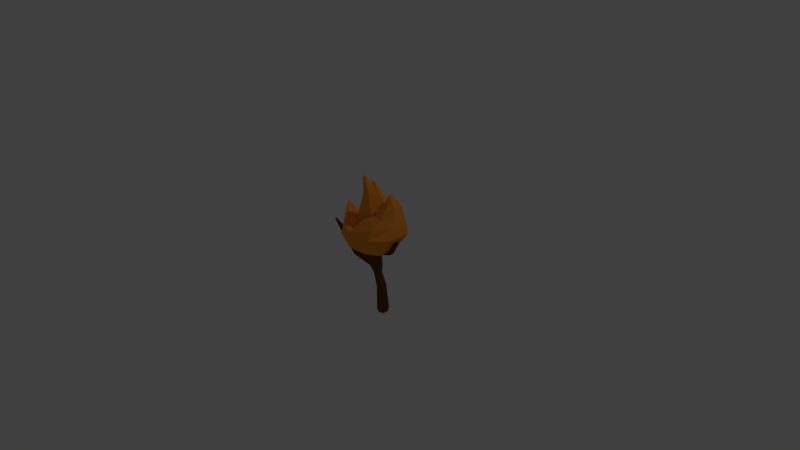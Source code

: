 # Source: Torch.blend  (saved by Blender 2.72.0; exported with 4.5.12 LTS)
import bpy
from mathutils import Matrix  # noqa: F401  (used for matrix-valued properties, if any)

bpy.ops.wm.read_factory_settings(use_empty=True)
scene = bpy.context.scene
scene.name = 'Scene'

# ---- collections
col_collection_1 = bpy.data.collections.new('Collection 1'); scene.collection.children.link(col_collection_1)
col_collection_2 = bpy.data.collections.new('Collection 2'); scene.collection.children.link(col_collection_2)
col_collection_2.hide_render = True
col_collection_2.hide_viewport = True

# ---- materials (node trees are filled in below, after node groups)
mat_branch = bpy.data.materials.new('branch')
mat_branch.alpha_threshold = 0.0
mat_branch.use_transparent_shadow = False
mat_branch.diffuse_color = (0.14, 0.05974, 0.0, 1.0)
mat_branch.roughness = 0.5
mat_branch.specular_intensity = 0.0
mat_fire = bpy.data.materials.new('fire')
mat_fire.alpha_threshold = 0.0
mat_fire.use_transparent_shadow = False
mat_fire.diffuse_color = (1.0, 0.3251, 0.03479, 1.0)
mat_fire.roughness = 0.5
mat_fire.specular_intensity = 0.0

# ---- material node trees

# ---- world
world_world = bpy.data.worlds.new('World'); scene.world = world_world
world_world.color = (0.05088, 0.05088, 0.05088)
world_world.use_sun_shadow = False
world_world.sun_shadow_jitter_overblur = 0.0
world_world.cycles.sampling_method = 'MANUAL'
world_world.cycles.sample_map_resolution = 256

# ---- cameras
cam_camera = bpy.data.cameras.new('Camera')
cam_camera.clip_end = 100.0
cam_camera.lens = 35.0
cam_camera.sensor_width = 32.0
cam_camera.sensor_height = 18.0
cam_camera.ortho_scale = 7.314
cam_camera.dof.focus_distance = 0.0
cam_camera.dof.aperture_fstop = 128.0

# ---- lights
light_lamp = bpy.data.lights.new('Lamp', 'POINT')
light_lamp.transmission_factor = 0.0
light_lamp.cutoff_distance = 30.0
light_lamp.energy = 100.0
light_lamp.shadow_buffer_clip_start = 1.001
light_lamp.shadow_soft_size = 0.1
light_lamp.shadow_maximum_resolution = 0.006
light_lamp.use_absolute_resolution = True
light_lamp.cycles.use_multiple_importance_sampling = False

# ---- meshes
me_cylinder = bpy.data.meshes.new('Cylinder')
me_cylinder.from_pydata([(2.814e-09, 1.22, -1.31), (1.424, 0.1818, 0.8144), (0.8629, 0.8629, -1.31), (1.536, 0.09286, 0.8159), (1.22, -4.982e-08, -1.31), (1.552, -0.05051, 0.817), (0.8629, -0.8629, -1.31), (1.462, -0.1643, 0.817), (-1.039e-07, -1.22, -1.31), (1.319, -0.1818, 0.8159), (-0.8629, -0.8629, -1.31), (1.206, -0.09286, 0.8144), (-1.22, 1.807e-08, -1.31), (1.19, 0.05051, 0.8133), (-0.8629, 0.8629, -1.31), (1.28, 0.1643, 0.8133), (-1.259e-08, 0.7727, -0.4469), (2.539e-10, 1.186, -0.3333), (-0.0605, 1.335, 2.98e-08), (-0.0605, 0.7755, 0.3333), (1.711, 0.4499, 0.6167), (2.023, 0.3181, 0.6121), (0.3657, 1.044, 0.2475), (0.4866, 1.28, 0.01447), (0.6318, 0.883, -0.3341), (0.5464, 0.5464, -0.4469), (2.152, -4.669e-10, 0.6103), (0.5364, -2.955e-08, 0.2847), (0.7242, -4.292e-08, -0.07274), (0.8767, -3.48e-08, -0.3333), (0.7727, -3.118e-08, -0.4469), (2.023, -0.3181, 0.6121), (0.3657, -0.6714, 0.2475), (0.4985, -0.8878, 0.002795), (0.6199, -0.6199, -0.3333), (0.5464, -0.5464, -0.4469), (1.711, -0.4499, 0.6167), (-0.0605, -0.7755, 0.3333), (-0.4248, -1.515, -0.04368), (-0.4859, -1.307, -0.2182), (-8.014e-08, -0.7727, -0.4469), (1.4, -0.3181, 0.6213), (-0.6701, -0.5483, 0.3333), (-1.01, -0.7948, 0.06756), (-1.039, -0.6888, -0.3088), (-0.5464, -0.5464, -0.4469), (1.271, 1.874e-10, 0.6232), (-0.9225, 1.165e-08, 0.3333), (-1.082, 0.2717, 0.06837), (-1.073, 0.2102, -0.3181), (-0.7727, 1.181e-08, -0.4469), (1.4, 0.3181, 0.6213), (-0.6701, 0.5483, 0.3333), (-0.598, 1.059, -0.08257), (-0.5689, 0.8631, -0.2355), (-0.5464, 0.5464, -0.4469), (5.665, 0.1562, 0.4443), (5.865, 0.2066, 0.4385), (5.617, 5.272e-08, 0.4464), (5.913, -5.334e-08, 0.4378), (5.665, -0.1562, 0.4443), (5.865, -0.2066, 0.4385), (3.037, -0.01107, 0.2534), (3.181, -0.4622, 0.2298), (4.02, -0.5947, 0.1472), (4.255, 0.01001, 0.1397), (3.229, 0.4485, 0.2113), (4.02, 0.6095, 0.1473), (-2.458, -1.722, -0.04526), (-3.744, -1.632, -0.115), (-2.213, -0.9431, 0.017), (-4.519, -0.9988, -0.1567), (-2.32, 0.17, 0.01913), (-4.582, -0.06045, -0.1654), (-2.187, 0.9661, -0.04391), (-3.892, 0.6339, -0.1134), (-4.952, -1.144, 0.09781), (-5.663, -1.103, 0.06566), (-4.864, -0.786, 0.1296), (-6.388, -0.8117, 0.08555), (-4.902, -0.2734, 0.1321), (-6.413, -0.3796, 0.08654), (-5.04, 0.09313, 0.08853), (-5.838, -0.05985, 0.0732), (-7.775, -0.6082, 0.3546), (-8.029, -0.5993, 0.3477), (-7.756, -0.5309, 0.3614), (-8.084, -0.5365, 0.3519), (-7.764, -0.4205, 0.362), (-8.09, -0.4433, 0.3522), (-7.794, -0.3414, 0.3559), (-8.042, -0.3744, 0.3482), (1.075, 0.6533, -0.7234), (1.345, -3.755e-08, -0.7234), (1.075, -0.6533, -0.7234), (0.4216, -0.9239, -0.7234), (-0.2318, -0.6533, -0.7234), (-0.5024, 1.385e-08, -0.7234), (-0.2318, 0.6533, -0.7234), (0.4216, 0.9239, -0.7234)], [], [(20, 1, 3, 21), (21, 3, 5, 26), (26, 5, 7, 31), (31, 7, 9, 36), (36, 9, 11, 41), (41, 11, 13, 46), (3, 1, 15, 13, 11, 9, 7, 5), (51, 15, 1, 20), (46, 13, 15, 51), (0, 2, 4, 6, 8, 10, 12, 14), (99, 16, 25, 92), (16, 17, 24, 25), (17, 18, 23, 24), (18, 19, 22, 23), (19, 20, 21, 22), (92, 25, 30, 93), (25, 24, 29, 30), (24, 23, 28, 29), (64, 65, 59, 61), (22, 21, 26, 27), (93, 30, 35, 94), (30, 29, 34, 35), (29, 28, 33, 34), (62, 63, 60, 58), (27, 26, 31, 32), (94, 35, 40, 95), (35, 34, 39, 40), (34, 33, 38, 39), (33, 32, 37, 38), (32, 31, 36, 37), (95, 40, 45, 96), (40, 39, 44, 45), (43, 48, 72, 70), (38, 37, 42, 43), (37, 36, 41, 42), (96, 45, 50, 97), (45, 44, 49, 50), (54, 49, 73, 75), (43, 42, 47, 48), (42, 41, 46, 47), (98, 55, 16, 99), (55, 54, 17, 16), (54, 53, 18, 17), (53, 52, 19, 18), (52, 51, 20, 19), (97, 50, 55, 98), (50, 49, 54, 55), (48, 53, 74, 72), (48, 47, 52, 53), (47, 46, 51, 52), (57, 56, 58, 59), (59, 58, 60, 61), (66, 62, 58, 56), (65, 67, 57, 59), (63, 64, 61, 60), (67, 66, 56, 57), (33, 28, 65, 64), (27, 32, 63, 62), (22, 27, 62, 66), (28, 23, 67, 65), (32, 33, 64, 63), (23, 22, 66, 67), (70, 72, 80, 78), (75, 73, 81, 83), (72, 74, 82, 80), (49, 44, 71, 73), (38, 43, 70, 68), (44, 39, 69, 71), (53, 54, 75, 74), (39, 38, 68, 69), (78, 80, 88, 86), (83, 81, 89, 91), (80, 82, 90, 88), (73, 71, 79, 81), (68, 70, 78, 76), (71, 69, 77, 79), (74, 75, 83, 82), (69, 68, 76, 77), (85, 84, 86, 87), (87, 86, 88, 89), (89, 88, 90, 91), (81, 79, 87, 89), (76, 78, 86, 84), (79, 77, 85, 87), (82, 83, 91, 90), (77, 76, 84, 85), (0, 99, 92, 2), (2, 92, 93, 4), (4, 93, 94, 6), (6, 94, 95, 8), (8, 95, 96, 10), (10, 96, 97, 12), (14, 98, 99, 0), (12, 97, 98, 14)])
me_cylinder.materials.append(mat_branch)
me_cylinder.use_remesh_preserve_volume = False
me_cylinder.use_remesh_preserve_attributes = False
me_cylinder.use_mirror_vertex_groups = False
me_cylinder.update()
me_icosphere_001 = bpy.data.meshes.new('Icosphere.001')
me_icosphere_001.from_pydata([(-0.03671, 0.01059, -0.4434), (0.1309, -0.2606, -0.2208), (-0.2957, -0.19, -0.1002), (-0.2658, 0.2025, -0.06348), (0.1307, 0.3346, -0.1199), (0.3387, -0.009333, -0.1421), (-0.1901, -0.3017, 0.01508), (0.2432, 0.08203, 0.1078), (-0.344, -0.09749, 0.2398), (-0.1968, -0.1016, -0.3135), (0.06384, -0.2061, -0.3107), (-0.109, -0.2987, -0.2486), (0.2776, -0.1675, -0.2716), (0.1878, -0.01197, -0.3527), (-0.22, 0.1624, -0.312), (-0.3456, 0.01238, -0.0972), (0.05417, 0.2173, -0.2819), (-0.1161, 0.2823, -0.1833), (0.2926, 0.2093, -0.2048), (0.2344, -0.3004, -0.02996), (0.4208, -0.1642, -0.02148), (-0.2359, -0.326, -0.07797), (0.01856, -0.3242, -0.1655), (-0.3682, 0.1529, 0.01914), (0.04226, 0.3958, 0.05592), (-0.2457, 0.3008, -0.02472), (0.4593, 0.1698, -0.03002), (0.2496, 0.3034, 0.01882), (-0.09507, -0.3067, -0.0173), (-0.2292, 0.1773, -0.02728), (0.07075, 0.2504, 0.0897), (0.2316, -0.01924, 0.0424), (-0.09714, -0.1618, 0.04821), (0.175, -0.1299, -0.02312), (-0.2414, 0.03445, 0.03251), (-0.07308, 0.1457, -0.01913), (-0.3665, -0.08905, 0.2368), (0.07476, -0.1599, 0.7602), (0.04739, -0.1732, 0.7502), (0.05701, -0.1478, 0.7509), (0.07509, -0.1666, 0.7539), (0.04668, -0.1811, 0.7424), (0.06499, -0.1788, 0.7462), (0.03641, -0.1647, 0.7465), (0.04471, -0.1568, 0.7442), (0.0657, -0.1621, 0.7534), (-0.3611, -0.07097, 0.2472), (-0.3693, -0.07377, 0.2393), (-0.3595, -0.09933, 0.2384), (-0.3652, -0.06315, 0.2473), (-0.3655, -0.08047, 0.2466), (-0.3578, -0.0911, 0.2488), (-0.3567, -0.05711, 0.2397), (-0.3394, -0.08693, 0.2422), (-0.353, -0.07155, 0.2397), (0.3731, -0.02924, 0.5629), (0.3777, -0.04295, 0.5515), (0.3762, -0.04859, 0.5475), (0.3864, -0.04032, 0.5524), (0.3886, -0.02245, 0.5578), (0.3766, -0.01555, 0.5608), (0.3625, -0.04612, 0.5497), (0.367, -0.01803, 0.5601), (0.3746, -0.0368, 0.559), (0.3728, -0.0378, 0.5507), (-0.2389, 0.2332, 0.4775), (-0.2238, 0.2441, 0.469), (-0.2497, 0.2404, 0.4664), (-0.2506, 0.2289, 0.4637), (-0.2208, 0.2292, 0.472), (-0.2371, 0.2189, 0.463), (0.2565, 0.02379, 0.2601), (0.247, -0.031, 0.4288), (0.1812, -0.0927, 0.5726), (-0.07317, -0.1708, 0.2086), (-0.002119, -0.1919, 0.3614), (0.05297, -0.1886, 0.5245), (-0.169, -0.009316, 0.2053), (-0.08038, -0.05978, 0.3559), (0.006723, -0.1115, 0.5267), (-0.08531, 0.07289, 0.1592), (-0.00924, 0.007235, 0.3256), (0.04756, -0.07278, 0.5102), (0.1007, -0.03164, 0.5503), (0.07924, 0.07629, 0.4), (0.02959, 0.1564, 0.2432), (0.2729, -0.05578, 0.2078), (0.2108, -0.0951, 0.3848), (0.1717, -0.1289, 0.5462), (0.1426, -0.1766, 0.5172), (0.1523, -0.1712, 0.3375), (0.1894, -0.1455, 0.1555), (0.36, 0.04389, 0.4276), (0.3275, 0.06841, 0.3131), (0.3007, 0.07876, 0.2252), (0.2901, -0.2618, 0.116), (0.328, -0.169, 0.2317), (0.3695, -0.1057, 0.3754), (0.166, 0.2117, 0.2145), (0.2325, 0.1658, 0.2942), (0.3058, 0.1058, 0.4041), (0.3721, 0.1242, 0.3937), (0.3358, 0.1957, 0.26), (0.3039, 0.2531, 0.1538), (0.467, 0.1479, 0.1078), (0.4572, 0.1189, 0.2361), (0.4499, 0.0758, 0.3886), (0.4356, -0.04523, 0.3894), (0.4349, -0.04247, 0.2351), (0.4371, -0.08449, 0.1108), (0.05346, -0.2041, 0.1747), (0.1513, -0.138, 0.2424), (0.283, -0.08618, 0.3841), (0.2436, -0.08812, 0.1235), (0.2937, -0.05339, 0.2345), (0.3479, -0.03282, 0.3743), (0.3627, 0.001724, 0.408), (0.3245, 0.006541, 0.2779), (0.2905, -0.002809, 0.1754), (-0.3519, -0.1314, 0.06396), (-0.2499, -0.1783, 0.1191), (-0.3211, -0.1885, 0.08913), (-0.3721, -0.04636, 0.06934), (-0.3718, 0.0127, 0.1191), (-0.2394, -0.1196, 0.1167), (-0.3096, 0.04881, 0.08903), (-0.2842, -0.03643, 0.1078), (-0.2707, 0.2841, 0.3101), (-0.2637, 0.3241, 0.1451), (-0.06001, 0.3463, 0.1892), (-0.1509, 0.3012, 0.3221), (-0.2745, 0.231, 0.2977), (-0.248, 0.2368, 0.1321), (-0.0408, 0.2388, 0.213), (-0.1371, 0.2323, 0.336), (-0.2125, 0.1848, 0.2944), (-0.1514, 0.1647, 0.1367)], [], [(0, 10, 9), (1, 10, 12), (0, 9, 14), (0, 14, 16), (0, 16, 13), (1, 12, 19), (2, 11, 21), (3, 15, 23), (4, 17, 24), (5, 18, 26), (1, 19, 22), (3, 23, 25), (4, 24, 27), (5, 26, 20), (6, 28, 32), (130, 127, 67), (46, 51, 54), (100, 92, 55), (9, 11, 2), (9, 10, 11), (10, 1, 11), (12, 13, 5), (12, 10, 13), (10, 0, 13), (14, 15, 3), (14, 9, 15), (9, 2, 15), (16, 17, 4), (16, 14, 17), (14, 3, 17), (13, 18, 5), (13, 16, 18), (16, 4, 18), (116, 63, 55), (19, 12, 20), (12, 5, 20), (21, 22, 6), (21, 11, 22), (11, 1, 22), (121, 48, 36), (131, 68, 67), (24, 17, 25), (17, 3, 25), (97, 107, 58), (26, 18, 27), (18, 4, 27), (22, 28, 6), (22, 19, 28), (101, 60, 59), (120, 124, 53), (119, 36, 47), (120, 8, 48), (130, 66, 69), (25, 23, 29), (122, 47, 49), (112, 97, 57), (27, 24, 30), (135, 70, 68), (101, 100, 62), (106, 59, 58), (112, 61, 64), (36, 48, 50), (32, 28, 33), (115, 64, 63), (83, 39, 37), (125, 123, 49), (124, 126, 54), (88, 73, 37), (35, 29, 34), (125, 52, 54), (89, 42, 41), (76, 41, 43), (135, 134, 69), (82, 79, 43), (82, 44, 39), (89, 88, 40), (37, 39, 45), (41, 42, 38), (43, 41, 38), (44, 43, 38), (45, 44, 38), (45, 39, 44), (42, 45, 38), (42, 40, 45), (40, 37, 45), (49, 50, 46), (49, 47, 50), (47, 36, 50), (50, 51, 46), (50, 48, 51), (48, 8, 51), (49, 46, 52), (54, 51, 53), (51, 8, 53), (52, 46, 54), (56, 63, 64), (57, 58, 56), (59, 60, 55), (57, 56, 61), (60, 62, 55), (58, 63, 56), (58, 59, 63), (59, 55, 63), (61, 56, 64), (65, 68, 70), (66, 67, 65), (67, 68, 65), (66, 65, 69), (69, 65, 70), (30, 85, 71), (85, 84, 72), (84, 83, 73), (31, 7, 71), (86, 71, 72), (87, 72, 73), (33, 91, 74), (91, 90, 75), (75, 90, 89), (34, 32, 74), (77, 74, 75), (78, 75, 76), (35, 34, 77), (80, 77, 78), (81, 78, 79), (35, 80, 85), (80, 81, 84), (81, 82, 83), (33, 31, 86), (91, 86, 87), (90, 87, 88), (30, 7, 94), (98, 94, 93), (99, 93, 92), (31, 118, 94), (118, 117, 93), (117, 116, 92), (19, 20, 109), (95, 109, 108), (96, 108, 107), (27, 103, 104), (103, 102, 105), (102, 101, 106), (28, 19, 95), (110, 95, 96), (111, 96, 97), (30, 98, 103), (103, 98, 99), (99, 100, 101), (20, 26, 104), (109, 104, 105), (105, 106, 107), (28, 110, 113), (110, 111, 114), (111, 112, 115), (33, 113, 118), (113, 114, 117), (114, 115, 116), (21, 121, 119), (6, 32, 124), (2, 119, 122), (21, 6, 120), (15, 122, 123), (29, 23, 123), (32, 34, 126), (29, 125, 126), (24, 25, 128), (129, 128, 127), (29, 132, 128), (132, 131, 127), (24, 129, 133), (129, 130, 134), (35, 136, 132), (136, 135, 131), (35, 30, 133), (136, 133, 134), (66, 130, 67), (62, 100, 55), (92, 116, 55), (119, 121, 36), (127, 131, 67), (57, 97, 58), (106, 101, 59), (8, 120, 53), (122, 119, 47), (121, 120, 48), (134, 130, 69), (123, 122, 49), (61, 112, 57), (131, 135, 68), (60, 101, 62), (107, 106, 58), (115, 112, 64), (116, 115, 63), (73, 83, 37), (52, 125, 49), (53, 124, 54), (40, 88, 37), (126, 125, 54), (76, 89, 41), (79, 76, 43), (70, 135, 69), (44, 82, 43), (83, 82, 39), (42, 89, 40), (7, 30, 71), (71, 85, 72), (72, 84, 73), (86, 31, 71), (87, 86, 72), (88, 87, 73), (32, 33, 74), (74, 91, 75), (76, 75, 89), (77, 34, 74), (78, 77, 75), (79, 78, 76), (80, 35, 77), (81, 80, 78), (82, 81, 79), (30, 35, 85), (85, 80, 84), (84, 81, 83), (91, 33, 86), (90, 91, 87), (89, 90, 88), (98, 30, 94), (99, 98, 93), (100, 99, 92), (7, 31, 94), (94, 118, 93), (93, 117, 92), (95, 19, 109), (96, 95, 108), (97, 96, 107), (26, 27, 104), (104, 103, 105), (105, 102, 106), (110, 28, 95), (111, 110, 96), (112, 111, 97), (27, 30, 103), (102, 103, 99), (102, 99, 101), (109, 20, 104), (108, 109, 105), (108, 105, 107), (33, 28, 113), (113, 110, 114), (114, 111, 115), (31, 33, 118), (118, 113, 117), (117, 114, 116), (2, 21, 119), (120, 6, 124), (15, 2, 122), (121, 21, 120), (23, 15, 123), (125, 29, 123), (124, 32, 126), (34, 29, 126), (129, 24, 128), (130, 129, 127), (25, 29, 128), (128, 132, 127), (30, 24, 133), (133, 129, 134), (29, 35, 132), (132, 136, 131), (136, 35, 133), (135, 136, 134)])
me_icosphere_001.materials.append(mat_fire)
me_icosphere_001.use_remesh_preserve_volume = False
me_icosphere_001.use_remesh_preserve_attributes = False
me_icosphere_001.use_mirror_vertex_groups = False
me_icosphere_001.update()
arm_armature_001 = bpy.data.armatures.new('Armature.001')  # bones are not reproduced

# ---- objects
ob_cylinder = bpy.data.objects.new('Cylinder', me_cylinder)
ob_icosphere = bpy.data.objects.new('Icosphere', me_icosphere_001)
ob_lamp = bpy.data.objects.new('Lamp', light_lamp)
ob_camera = bpy.data.objects.new('Camera', cam_camera)
ob_armature_001 = bpy.data.objects.new('Armature.001', arm_armature_001)

# ---- transforms, parenting, visibility, modifiers, constraints
ob_cylinder.location = (-0.09199, 0.1046, -0.02961)
ob_cylinder.rotation_euler = (0.3714, 0.1883, 0.2286)
ob_cylinder.scale = (0.0711, 0.0711, 1.0)
ob_cylinder.lineart.crease_threshold = 0.0
ob_icosphere.parent = ob_armature_001
ob_icosphere.matrix_parent_inverse = Matrix(((0.9552, 0.02039, -0.3923, -0.001433), (0.02274, 1.027, 0.1087, -0.07219), (0.3922, -0.1092, 0.9493, 0.007677), (0.0, 0.0, 0.0, 1.0)))
ob_icosphere.location = (0.0, 0.0, 0.4132)
ob_icosphere.rotation_euler = (-0.0007458, 0.0004071, 0.00707)
ob_icosphere.lineart.crease_threshold = 0.0
_vg = ob_icosphere.vertex_groups.new(name='Bone')
for _i, _w in zip([0, 1, 4, 5, 10, 11, 12, 13, 14, 16, 18, 19, 22], [0.9665, 0.08963, 0.009053, 0.0007727, 0.1865, 0.02026, 0.1526, 0.9019, 0.09649, 0.1397, 0.06275, 0.03175, 0.02496]): _vg.add([_i], _w, 'REPLACE')
_vg = ob_icosphere.vertex_groups.new(name='Bone.004')
for _i, _w in zip([1, 4, 5, 6, 7, 10, 11, 12, 13, 16, 18, 19, 20, 22, 24, 26, 27, 28, 30, 31, 32, 33, 86, 91, 95, 96, 98, 103, 104, 109, 110, 111, 113, 114, 118], [0.1636, 0.1728, 0.8925, 0.001871, 0.04478, 0.07763, 0.003823, 0.6191, 0.05062, 0.07244, 0.7119, 0.1806, 0.2182, 0.07704, 0.04419, 0.1633, 0.4405, 0.05811, 0.05204, 0.3741, 0.03017, 0.52, 0.0516, 0.085, 0.1341, 0.05434, 0.02443, 0.1085, 0.03225, 0.06545, 0.1639, 0.1018, 0.1975, 0.04865, 0.03499]): _vg.add([_i], _w, 'REPLACE')
_vg = ob_icosphere.vertex_groups.new(name='Bone.003')
for _i, _w in zip([1, 4, 5, 7, 12, 18, 19, 20, 22, 24, 26, 27, 28, 30, 31, 33, 71, 85, 86, 91, 93, 94, 95, 96, 97, 98, 99, 100, 101, 102, 103, 104, 105, 106, 108, 109, 110, 111, 112, 113, 114, 115, 117, 118], [0.06665, 0.05892, 0.06068, 0.7208, 0.05754, 0.08321, 0.3087, 0.6085, 0.05568, 0.0366, 0.7707, 0.2449, 0.04174, 0.1687, 0.2962, 0.1196, 0.1319, 0.0709, 0.0893, 0.01751, 0.145, 0.8387, 0.4442, 0.4442, 0.08943, 0.6408, 0.5167, 0.1015, 0.07497, 0.4982, 0.668, 0.8369, 0.4904, 0.03755, 0.2109, 0.7063, 0.232, 0.2819, 0.1166, 0.4346, 0.3082, 0.03425, 0.1354, 0.748]): _vg.add([_i], _w, 'REPLACE')
_vg = ob_icosphere.vertex_groups.new(name='Bone.002')
for _i, _w in zip([7, 19, 20, 26, 27, 31, 33, 92, 93, 94, 95, 96, 97, 98, 99, 100, 101, 102, 103, 104, 105, 106, 107, 108, 109, 110, 111, 112, 113, 114, 115, 117, 118], [0.007145, 0.05712, 0.06357, 0.005702, 0.01683, 0.03139, 0.006378, 0.2164, 0.7617, 0.1255, 0.1119, 0.2996, 0.5241, 0.09307, 0.4087, 0.5901, 0.8042, 0.4576, 0.1234, 0.1032, 0.4932, 0.8291, 0.1927, 0.6807, 0.1688, 0.08862, 0.17, 0.3533, 0.1216, 0.4535, 0.1733, 0.747, 0.1228]): _vg.add([_i], _w, 'REPLACE')
_vg = ob_icosphere.vertex_groups.new(name='Bone.001')
for _i, _w in zip([55, 56, 57, 58, 59, 60, 61, 62, 63, 64, 92, 93, 95, 96, 97, 100, 101, 106, 107, 108, 110, 111, 112, 113, 114, 115, 116, 117], [1.01, 0.9892, 0.9776, 0.9931, 0.9854, 0.9822, 0.9742, 0.98, 0.9997, 0.9953, 0.7841, 0.09101, 0.01881, 0.06653, 0.3521, 0.2926, 0.1137, 0.125, 0.7842, 0.08328, 0.02564, 0.0711, 0.4378, 0.01478, 0.09419, 0.7615, 0.9763, 0.0911]): _vg.add([_i], _w, 'REPLACE')
_vg = ob_icosphere.vertex_groups.new(name='Bone.005')
for _i, _w in zip([2, 9, 10, 11, 14, 22], [0.008461, 0.4914, 0.02943, 0.08606, 0.05351, 0.004949]): _vg.add([_i], _w, 'REPLACE')
_vg = ob_icosphere.vertex_groups.new(name='Bone.006')
for _i, _w in zip([1, 2, 6, 9, 10, 11, 14, 15, 19, 21, 22, 23, 28, 29, 32, 34, 35, 77, 80, 95, 110, 111, 120, 123, 125, 126], [0.06489, 0.0893, 0.3741, 0.4935, 0.1083, 0.5142, 0.05507, 0.009872, 0.0585, 0.4833, 0.1659, 0.0332, 0.1838, 0.09279, 0.07109, 0.4656, 0.05231, 0.09682, 0.02387, 0.01083, 0.06422, 0.00345, 0.0476, 0.04359, 0.1086, 0.0539]): _vg.add([_i], _w, 'REPLACE')
_vg = ob_icosphere.vertex_groups.new(name='Bone.007')
for _i, _w in zip([2, 3, 6, 11, 14, 15, 21, 22, 23, 25, 28, 29, 32, 34, 110, 119, 120, 121, 122, 123, 124, 125, 126], [0.7617, 0.1599, 0.1841, 0.07133, 0.05969, 0.7625, 0.2284, 0.01497, 0.3859, 0.01151, 0.08702, 0.1157, 0.09713, 0.06993, 0.01016, 0.006959, 0.5236, 0.154, 0.07479, 0.1491, 0.5786, 0.2361, 0.1285]): _vg.add([_i], _w, 'REPLACE')
_vg = ob_icosphere.vertex_groups.new(name='Bone.008')
for _i, _w in zip([2, 3, 6, 8, 15, 21, 23, 28, 29, 32, 34, 36, 46, 47, 48, 49, 50, 51, 52, 53, 54, 77, 119, 120, 121, 122, 123, 124, 125, 126], [0.08452, 0.04788, 0.08854, 0.9863, 0.08989, 0.06757, 0.2039, 0.02873, 0.01315, 0.02977, 0.1774, 0.9964, 0.9995, 0.9959, 0.9949, 1.006, 0.9964, 0.9943, 0.9814, 0.9845, 0.9952, 0.0249, 0.9638, 0.3396, 0.7947, 0.8996, 0.7691, 0.2878, 0.4894, 0.7694]): _vg.add([_i], _w, 'REPLACE')
_vg = ob_icosphere.vertex_groups.new(name='Bone.009')
for _i, _w in zip([3, 4, 7, 14, 15, 16, 17, 18, 23, 24, 25, 27, 29, 30, 34, 35, 80, 85, 98, 99, 103, 125, 129, 132, 133, 136], [0.5157, 0.5889, 0.007963, 0.6967, 0.0665, 0.7442, 0.9551, 0.1138, 0.2274, 0.1862, 0.1838, 0.1621, 0.3949, 0.3681, 0.08617, 0.5738, 0.114, 0.07836, 0.1171, 0.02601, 0.05417, 0.07521, 0.02227, 0.02672, 0.05148, 0.08285]): _vg.add([_i], _w, 'REPLACE')
_vg = ob_icosphere.vertex_groups.new(name='Bone.010')
for _i, _w in zip([3, 4, 23, 24, 25, 27, 29, 30, 34, 35, 98, 125, 128, 129, 132, 133, 135, 136], [0.1926, 0.09797, 0.07842, 0.5214, 0.6301, 0.05342, 0.1956, 0.09807, 0.01211, 0.1108, 0.01326, 0.01484, 0.06686, 0.07704, 0.1169, 0.09935, 0.01193, 0.582]): _vg.add([_i], _w, 'REPLACE')
_vg = ob_icosphere.vertex_groups.new(name='Bone.011')
for _i, _w in zip([3, 4, 23, 24, 25, 27, 29, 30, 35, 98, 127, 128, 129, 130, 131, 132, 133, 134, 135, 136], [0.02398, 0.00943, 0.01222, 0.1469, 0.11, 0.005785, 0.09821, 0.1258, 0.05009, 0.0276, 0.0414, 0.8219, 0.7772, 0.05249, 0.0459, 0.7366, 0.679, 0.0198, 0.0205, 0.2022]): _vg.add([_i], _w, 'REPLACE')
_vg = ob_icosphere.vertex_groups.new(name='Bone.012')
for _i, _w in zip([65, 66, 67, 68, 69, 70, 127, 128, 129, 130, 131, 132, 133, 134, 135, 136], [0.9994, 0.9992, 0.9992, 0.9989, 0.9997, 0.9987, 0.947, 0.08112, 0.08077, 0.9366, 0.9364, 0.08538, 0.1216, 0.9544, 0.9255, 0.0873]): _vg.add([_i], _w, 'REPLACE')
_vg = ob_icosphere.vertex_groups.new(name='Bone.013')
for _i, _w in zip([1, 6, 10, 11, 12, 19, 20, 21, 22, 28, 31, 32, 33, 34, 74, 77, 95, 96, 110, 111, 113, 120, 124], [0.55, 0.2373, 0.5358, 0.2183, 0.1242, 0.2558, 0.0513, 0.1376, 0.552, 0.4764, 0.004355, 0.5326, 0.07919, 0.01663, 0.1075, 0.01015, 0.135, 0.0441, 0.189, 0.08327, 0.033, 0.05696, 0.06844]): _vg.add([_i], _w, 'REPLACE')
_vg = ob_icosphere.vertex_groups.new(name='Bone.014')
for _i, _w in zip([6, 7, 19, 28, 29, 30, 31, 32, 33, 34, 35, 71, 74, 75, 77, 78, 80, 81, 84, 85, 91, 95, 96, 98, 110, 111, 112, 113, 114], [0.009954, 0.006907, 0.01687, 0.0346, 0.01318, 0.09408, 0.007924, 0.1235, 0.02674, 0.08852, 0.1027, 0.01933, 0.61, 0.09547, 0.6178, 0.1418, 0.6339, 0.1224, 0.07642, 0.5378, 0.03182, 0.05282, 0.05297, 0.00904, 0.116, 0.205, 0.01884, 0.05903, 0.02931]): _vg.add([_i], _w, 'REPLACE')
_vg = ob_icosphere.vertex_groups.new(name='Bone.015')
for _i, _w in zip([7, 30, 31, 32, 33, 71, 72, 74, 75, 76, 77, 78, 79, 80, 81, 82, 84, 85, 86, 87, 89, 90, 91, 110, 111, 113, 118], [0.09599, 0.02711, 0.1702, 0.05311, 0.1497, 0.6531, 0.1337, 0.1752, 0.6674, 0.01907, 0.1369, 0.6754, 0.04479, 0.1029, 0.7442, 0.04366, 0.6804, 0.1952, 0.6892, 0.1299, 0.002749, 0.4839, 0.7279, 0.0371, 0.008805, 0.07454, 0.0001724]): _vg.add([_i], _w, 'REPLACE')
_vg = ob_icosphere.vertex_groups.new(name='Bone.016')
for _i, _w in zip([31, 71, 72, 73, 74, 75, 76, 78, 79, 81, 82, 83, 84, 85, 86, 87, 88, 89, 90, 91], [0.0005574, 0.1408, 0.8095, 0.8923, 0.03982, 0.205, 0.9252, 0.1241, 0.8854, 0.07526, 0.8754, 0.5688, 0.1678, 0.02066, 0.1197, 0.8482, 0.9532, 0.96, 0.5021, 0.0673]): _vg.add([_i], _w, 'REPLACE')
_vg = ob_icosphere.vertex_groups.new(name='Bone.017')
for _i, _w in zip([37, 38, 39, 40, 41, 42, 43, 44, 45, 72, 73, 76, 79, 82, 83, 84, 88], [1.001, 0.9951, 0.9903, 0.9917, 0.9923, 0.9966, 0.9947, 0.9889, 0.9946, 0.006203, 0.09788, 0.0204, 0.05496, 0.06755, 0.4051, 0.01653, 0.03062]): _vg.add([_i], _w, 'REPLACE')
_m = ob_icosphere.modifiers.new('Armature', 'ARMATURE')
_m.object = ob_armature_001
ob_lamp.location = (4.076, 1.005, 5.904)
ob_lamp.rotation_euler = (0.6503, 0.05522, 1.866)
ob_lamp.lock_rotations_4d = False
ob_lamp.empty_display_type = 'ARROWS'
ob_lamp.color = (0.0, 0.0, 0.0, 0.0)
ob_lamp.lineart.crease_threshold = 0.0
ob_camera.location = (7.481, -6.508, 5.344)
ob_camera.rotation_euler = (1.109, 0.01082, 0.8149)
ob_camera.lock_rotations_4d = False
ob_camera.empty_display_type = 'ARROWS'
ob_camera.color = (0.0, 0.0, 0.0, 0.0)
ob_camera.display_type = 'WIRE'
ob_camera.lineart.crease_threshold = 0.0
ob_armature_001.location = (0.0, 0.0703, 0.0)
ob_armature_001.rotation_euler = (0.114, 0.3896, 0.02134)
ob_armature_001.scale = (0.9682, 0.9682, 0.9682)
ob_armature_001.show_in_front = True
ob_armature_001.lineart.crease_threshold = 0.0

# ---- collection membership
col_collection_1.objects.link(ob_cylinder)
col_collection_1.objects.link(ob_icosphere)
col_collection_1.objects.link(ob_lamp)
col_collection_1.objects.link(ob_camera)
col_collection_2.objects.link(ob_armature_001)

# ---- scene / render settings (as saved in the file)
scene.camera = ob_camera
scene.frame_start = 1; scene.frame_end = 26; scene.frame_set(3)
scene.render.engine = 'BLENDER_EEVEE_NEXT'
scene.render.resolution_percentage = 50
scene.render.dither_intensity = 0.0
scene.cycles.use_denoising = False
scene.cycles.samples = 10
scene.cycles.sampling_pattern = 'TABULATED_SOBOL'
scene.cycles.light_sampling_threshold = 0.0
scene.cycles.use_adaptive_sampling = False
scene.cycles.use_light_tree = False
scene.cycles.blur_glossy = 0.0
scene.cycles.pixel_filter_type = 'GAUSSIAN'
scene.cycles.sample_clamp_indirect = 0.0
scene.view_settings.view_transform = 'Standard'
bpy.context.view_layer.update()
